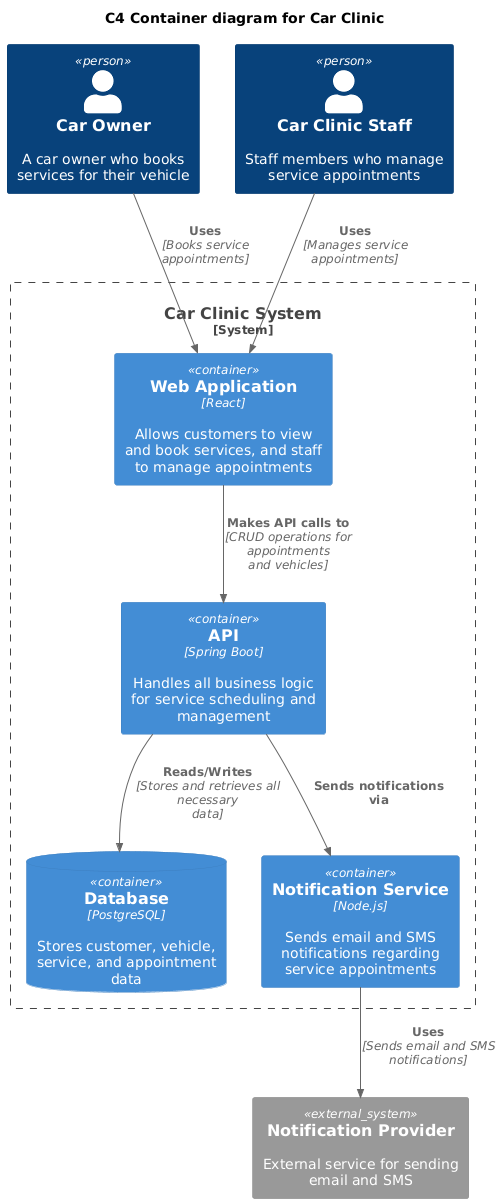

The diagram above was rendered by PlantUML. Its source (embedded in the PNG):
@startuml

!include https://raw.githubusercontent.com/plantuml-stdlib/C4-PlantUML/master/C4_Container.puml

title C4 Container diagram for Car Clinic

Person(customer, "Car Owner", "A car owner who books services for their vehicle")
Person(staff, "Car Clinic Staff", "Staff members who manage service appointments")

System_Boundary(carClinicBoundary, "Car Clinic System") {
    
    Container(webApp, "Web Application", "React", "Allows customers to view and book services, and staff to manage appointments")
    Container(api, "API", "Spring Boot", "Handles all business logic for service scheduling and management")
    ContainerDb(database, "Database", "PostgreSQL", "Stores customer, vehicle, service, and appointment data")
    Container(notificationService, "Notification Service", "Node.js", "Sends email and SMS notifications regarding service appointments")

}

System_Ext(notificationProvider, "Notification Provider", "External service for sending email and SMS")

Rel(customer, webApp, "Uses", "Books service appointments")
Rel(staff, webApp, "Uses", "Manages service appointments")
Rel(webApp, api, "Makes API calls to", "CRUD operations for appointments and vehicles")
Rel(api, database, "Reads/Writes", "Stores and retrieves all necessary data")
Rel(api, notificationService, "Sends notifications via")
Rel(notificationService, notificationProvider, "Uses", "Sends email and SMS notifications")

@enduml